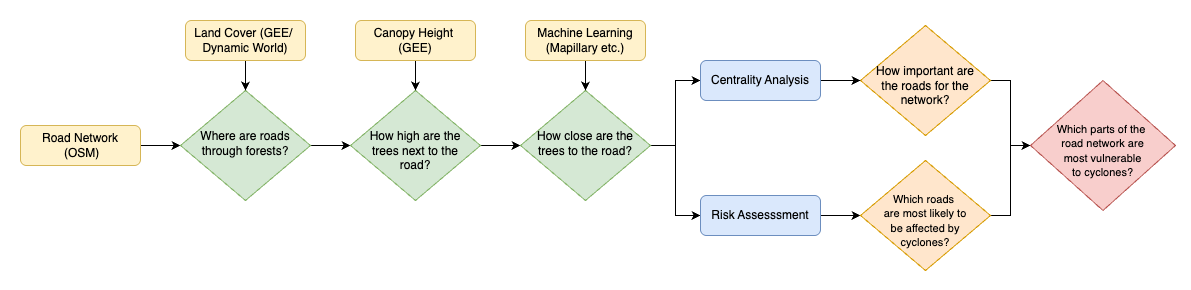

The diagram above was exported from draw.io. Its source (the exported page's mxGraphModel, read from the mxfile embedded in the PNG):
<mxGraphModel dx="2224" dy="861" grid="1" gridSize="10" guides="1" tooltips="1" connect="1" arrows="1" fold="1" page="1" pageScale="1" pageWidth="827" pageHeight="1169" math="0" shadow="0">
  <root>
    <mxCell id="WIyWlLk6GJQsqaUBKTNV-0" />
    <mxCell id="WIyWlLk6GJQsqaUBKTNV-1" parent="WIyWlLk6GJQsqaUBKTNV-0" />
    <mxCell id="o71ipLoolTRzGlL4Fzq4-3" value="" style="rounded=0;whiteSpace=wrap;html=1;strokeColor=none;" vertex="1" parent="WIyWlLk6GJQsqaUBKTNV-1">
      <mxGeometry x="-10" y="120" width="1190" height="290" as="geometry" />
    </mxCell>
    <mxCell id="LZuy0Zox7QurnlCDrTN2-2" value="" style="edgeStyle=orthogonalEdgeStyle;rounded=0;orthogonalLoop=1;jettySize=auto;html=1;" parent="WIyWlLk6GJQsqaUBKTNV-1" source="WIyWlLk6GJQsqaUBKTNV-3" target="WIyWlLk6GJQsqaUBKTNV-6" edge="1">
      <mxGeometry relative="1" as="geometry" />
    </mxCell>
    <mxCell id="WIyWlLk6GJQsqaUBKTNV-3" value="Road Network&lt;div&gt;&amp;nbsp;(OSM)&lt;/div&gt;" style="rounded=1;whiteSpace=wrap;html=1;fontSize=12;glass=0;strokeWidth=1;shadow=0;fillColor=#fff2cc;strokeColor=#d6b656;" parent="WIyWlLk6GJQsqaUBKTNV-1" vertex="1">
      <mxGeometry x="10" y="245" width="120" height="40" as="geometry" />
    </mxCell>
    <mxCell id="LZuy0Zox7QurnlCDrTN2-8" value="" style="edgeStyle=orthogonalEdgeStyle;rounded=0;orthogonalLoop=1;jettySize=auto;html=1;" parent="WIyWlLk6GJQsqaUBKTNV-1" source="WIyWlLk6GJQsqaUBKTNV-6" target="LZuy0Zox7QurnlCDrTN2-4" edge="1">
      <mxGeometry relative="1" as="geometry" />
    </mxCell>
    <mxCell id="WIyWlLk6GJQsqaUBKTNV-6" value="Where are roads through forests?" style="rhombus;whiteSpace=wrap;html=1;shadow=0;fontFamily=Helvetica;fontSize=12;align=center;strokeWidth=1;spacing=6;spacingTop=-4;fillColor=#d5e8d4;strokeColor=#82b366;" parent="WIyWlLk6GJQsqaUBKTNV-1" vertex="1">
      <mxGeometry x="170" y="210" width="130" height="110" as="geometry" />
    </mxCell>
    <mxCell id="LZuy0Zox7QurnlCDrTN2-1" style="edgeStyle=orthogonalEdgeStyle;rounded=0;orthogonalLoop=1;jettySize=auto;html=1;" parent="WIyWlLk6GJQsqaUBKTNV-1" source="WIyWlLk6GJQsqaUBKTNV-7" target="WIyWlLk6GJQsqaUBKTNV-6" edge="1">
      <mxGeometry relative="1" as="geometry" />
    </mxCell>
    <mxCell id="WIyWlLk6GJQsqaUBKTNV-7" value="Land Cover (GEE/&amp;nbsp;&lt;div&gt;Dynamic World&lt;span style=&quot;background-color: transparent; color: light-dark(rgb(0, 0, 0), rgb(255, 255, 255));&quot;&gt;)&lt;/span&gt;&lt;/div&gt;" style="rounded=1;whiteSpace=wrap;html=1;fontSize=12;glass=0;strokeWidth=1;shadow=0;fillColor=#fff2cc;strokeColor=#d6b656;" parent="WIyWlLk6GJQsqaUBKTNV-1" vertex="1">
      <mxGeometry x="175" y="140" width="120" height="40" as="geometry" />
    </mxCell>
    <mxCell id="LZuy0Zox7QurnlCDrTN2-12" value="" style="edgeStyle=orthogonalEdgeStyle;rounded=0;orthogonalLoop=1;jettySize=auto;html=1;" parent="WIyWlLk6GJQsqaUBKTNV-1" source="LZuy0Zox7QurnlCDrTN2-4" target="LZuy0Zox7QurnlCDrTN2-9" edge="1">
      <mxGeometry relative="1" as="geometry" />
    </mxCell>
    <mxCell id="LZuy0Zox7QurnlCDrTN2-4" value="&lt;div&gt;&lt;br&gt;&lt;/div&gt;&lt;div&gt;How high are the trees next to the road?&lt;/div&gt;" style="rhombus;whiteSpace=wrap;html=1;shadow=0;fontFamily=Helvetica;fontSize=12;align=center;strokeWidth=1;spacing=6;spacingTop=-4;fillColor=#d5e8d4;strokeColor=#82b366;" parent="WIyWlLk6GJQsqaUBKTNV-1" vertex="1">
      <mxGeometry x="340" y="210" width="130" height="110" as="geometry" />
    </mxCell>
    <mxCell id="LZuy0Zox7QurnlCDrTN2-7" value="" style="edgeStyle=orthogonalEdgeStyle;rounded=0;orthogonalLoop=1;jettySize=auto;html=1;" parent="WIyWlLk6GJQsqaUBKTNV-1" source="LZuy0Zox7QurnlCDrTN2-6" target="LZuy0Zox7QurnlCDrTN2-4" edge="1">
      <mxGeometry relative="1" as="geometry" />
    </mxCell>
    <mxCell id="LZuy0Zox7QurnlCDrTN2-6" value="Canopy Height&amp;nbsp;&lt;div&gt;(GEE)&lt;/div&gt;" style="rounded=1;whiteSpace=wrap;html=1;fontSize=12;glass=0;strokeWidth=1;shadow=0;fillColor=#fff2cc;strokeColor=#d6b656;" parent="WIyWlLk6GJQsqaUBKTNV-1" vertex="1">
      <mxGeometry x="345" y="140" width="120" height="40" as="geometry" />
    </mxCell>
    <mxCell id="LZuy0Zox7QurnlCDrTN2-22" style="edgeStyle=orthogonalEdgeStyle;rounded=0;orthogonalLoop=1;jettySize=auto;html=1;" parent="WIyWlLk6GJQsqaUBKTNV-1" source="LZuy0Zox7QurnlCDrTN2-9" target="LZuy0Zox7QurnlCDrTN2-17" edge="1">
      <mxGeometry relative="1" as="geometry" />
    </mxCell>
    <mxCell id="LZuy0Zox7QurnlCDrTN2-23" style="edgeStyle=orthogonalEdgeStyle;rounded=0;orthogonalLoop=1;jettySize=auto;html=1;" parent="WIyWlLk6GJQsqaUBKTNV-1" source="LZuy0Zox7QurnlCDrTN2-9" target="LZuy0Zox7QurnlCDrTN2-21" edge="1">
      <mxGeometry relative="1" as="geometry" />
    </mxCell>
    <mxCell id="LZuy0Zox7QurnlCDrTN2-9" value="&lt;div&gt;&lt;span style=&quot;background-color: transparent; color: light-dark(rgb(0, 0, 0), rgb(255, 255, 255));&quot;&gt;How close are the trees to the road?&lt;/span&gt;&lt;/div&gt;" style="rhombus;whiteSpace=wrap;html=1;shadow=0;fontFamily=Helvetica;fontSize=12;align=center;strokeWidth=1;spacing=6;spacingTop=-4;fillColor=#d5e8d4;strokeColor=#82b366;" parent="WIyWlLk6GJQsqaUBKTNV-1" vertex="1">
      <mxGeometry x="510" y="210" width="130" height="110" as="geometry" />
    </mxCell>
    <mxCell id="LZuy0Zox7QurnlCDrTN2-11" value="" style="edgeStyle=orthogonalEdgeStyle;rounded=0;orthogonalLoop=1;jettySize=auto;html=1;" parent="WIyWlLk6GJQsqaUBKTNV-1" source="LZuy0Zox7QurnlCDrTN2-10" target="LZuy0Zox7QurnlCDrTN2-9" edge="1">
      <mxGeometry relative="1" as="geometry" />
    </mxCell>
    <mxCell id="LZuy0Zox7QurnlCDrTN2-10" value="Machine Learning (Mapillary etc.)" style="rounded=1;whiteSpace=wrap;html=1;fontSize=12;glass=0;strokeWidth=1;shadow=0;fillColor=#fff2cc;strokeColor=#d6b656;" parent="WIyWlLk6GJQsqaUBKTNV-1" vertex="1">
      <mxGeometry x="515" y="140" width="120" height="40" as="geometry" />
    </mxCell>
    <mxCell id="o71ipLoolTRzGlL4Fzq4-1" style="edgeStyle=orthogonalEdgeStyle;rounded=0;orthogonalLoop=1;jettySize=auto;html=1;" edge="1" parent="WIyWlLk6GJQsqaUBKTNV-1" source="LZuy0Zox7QurnlCDrTN2-15" target="LZuy0Zox7QurnlCDrTN2-26">
      <mxGeometry relative="1" as="geometry" />
    </mxCell>
    <mxCell id="LZuy0Zox7QurnlCDrTN2-15" value="&lt;div&gt;&lt;span style=&quot;background-color: transparent; color: light-dark(rgb(0, 0, 0), rgb(255, 255, 255));&quot;&gt;&lt;br&gt;&lt;/span&gt;&lt;/div&gt;&lt;div&gt;&lt;span style=&quot;background-color: transparent; color: light-dark(rgb(0, 0, 0), rgb(255, 255, 255));&quot;&gt;How important are&lt;/span&gt;&lt;/div&gt;&lt;div&gt;&lt;span style=&quot;background-color: transparent; color: light-dark(rgb(0, 0, 0), rgb(255, 255, 255));&quot;&gt;the roads for the network?&lt;/span&gt;&lt;/div&gt;" style="rhombus;whiteSpace=wrap;html=1;shadow=0;fontFamily=Helvetica;fontSize=12;align=center;strokeWidth=1;spacing=6;spacingTop=-4;fillColor=#ffe6cc;strokeColor=#d79b00;" parent="WIyWlLk6GJQsqaUBKTNV-1" vertex="1">
      <mxGeometry x="850" y="145" width="130" height="110" as="geometry" />
    </mxCell>
    <mxCell id="LZuy0Zox7QurnlCDrTN2-20" value="" style="edgeStyle=orthogonalEdgeStyle;rounded=0;orthogonalLoop=1;jettySize=auto;html=1;" parent="WIyWlLk6GJQsqaUBKTNV-1" source="LZuy0Zox7QurnlCDrTN2-17" target="LZuy0Zox7QurnlCDrTN2-15" edge="1">
      <mxGeometry relative="1" as="geometry" />
    </mxCell>
    <mxCell id="LZuy0Zox7QurnlCDrTN2-25" value="" style="edgeStyle=orthogonalEdgeStyle;rounded=0;orthogonalLoop=1;jettySize=auto;html=1;" parent="WIyWlLk6GJQsqaUBKTNV-1" source="LZuy0Zox7QurnlCDrTN2-21" target="LZuy0Zox7QurnlCDrTN2-24" edge="1">
      <mxGeometry relative="1" as="geometry" />
    </mxCell>
    <mxCell id="LZuy0Zox7QurnlCDrTN2-21" value="Risk Assesssment" style="rounded=1;whiteSpace=wrap;html=1;fontSize=12;glass=0;strokeWidth=1;shadow=0;fillColor=#dae8fc;strokeColor=#6c8ebf;" parent="WIyWlLk6GJQsqaUBKTNV-1" vertex="1">
      <mxGeometry x="690" y="315" width="120" height="40" as="geometry" />
    </mxCell>
    <mxCell id="LZuy0Zox7QurnlCDrTN2-27" style="edgeStyle=orthogonalEdgeStyle;rounded=0;orthogonalLoop=1;jettySize=auto;html=1;entryX=0;entryY=0.5;entryDx=0;entryDy=0;" parent="WIyWlLk6GJQsqaUBKTNV-1" source="LZuy0Zox7QurnlCDrTN2-24" target="LZuy0Zox7QurnlCDrTN2-26" edge="1">
      <mxGeometry relative="1" as="geometry" />
    </mxCell>
    <mxCell id="LZuy0Zox7QurnlCDrTN2-24" value="&lt;div&gt;&lt;span style=&quot;font-size: 11px; background-color: transparent; color: light-dark(rgb(0, 0, 0), rgb(255, 255, 255));&quot;&gt;&lt;br&gt;&lt;/span&gt;&lt;/div&gt;&lt;div&gt;&lt;span style=&quot;font-size: 11px; background-color: transparent; color: light-dark(rgb(0, 0, 0), rgb(255, 255, 255));&quot;&gt;Which roads&amp;nbsp;&lt;/span&gt;&lt;/div&gt;&lt;div&gt;&lt;font style=&quot;font-size: 11px;&quot;&gt;are&amp;nbsp;&lt;/font&gt;&lt;span style=&quot;background-color: transparent; color: light-dark(rgb(0, 0, 0), rgb(255, 255, 255)); font-size: 11px;&quot;&gt;most likely to&lt;/span&gt;&lt;/div&gt;&lt;div&gt;&lt;font style=&quot;font-size: 11px;&quot;&gt;be affected by cyclones?&lt;/font&gt;&lt;/div&gt;" style="rhombus;whiteSpace=wrap;html=1;shadow=0;fontFamily=Helvetica;fontSize=12;align=center;strokeWidth=1;spacing=6;spacingTop=-4;fillColor=#ffe6cc;strokeColor=#d79b00;" parent="WIyWlLk6GJQsqaUBKTNV-1" vertex="1">
      <mxGeometry x="850" y="280" width="130" height="110" as="geometry" />
    </mxCell>
    <mxCell id="LZuy0Zox7QurnlCDrTN2-26" value="&lt;div&gt;&lt;span style=&quot;font-size: 11px; background-color: transparent; color: light-dark(rgb(0, 0, 0), rgb(255, 255, 255));&quot;&gt;&lt;br&gt;&lt;/span&gt;&lt;/div&gt;&lt;div&gt;&lt;span style=&quot;font-size: 11px; background-color: transparent; color: light-dark(rgb(0, 0, 0), rgb(255, 255, 255));&quot;&gt;Which parts of the&amp;nbsp;&lt;/span&gt;&lt;/div&gt;&lt;div&gt;&lt;span style=&quot;font-size: 11px; background-color: transparent; color: light-dark(rgb(0, 0, 0), rgb(255, 255, 255));&quot;&gt;road network are&lt;/span&gt;&lt;/div&gt;&lt;div&gt;&lt;span style=&quot;font-size: 11px; background-color: transparent; color: light-dark(rgb(0, 0, 0), rgb(255, 255, 255));&quot;&gt;most vulnerable&lt;/span&gt;&lt;/div&gt;&lt;div&gt;&lt;span style=&quot;font-size: 11px; background-color: transparent; color: light-dark(rgb(0, 0, 0), rgb(255, 255, 255));&quot;&gt;to cyclones?&lt;/span&gt;&lt;/div&gt;" style="rhombus;whiteSpace=wrap;html=1;shadow=0;fontFamily=Helvetica;fontSize=12;align=center;strokeWidth=1;spacing=6;spacingTop=-4;fillColor=#f8cecc;strokeColor=#b85450;" parent="WIyWlLk6GJQsqaUBKTNV-1" vertex="1">
      <mxGeometry x="1020" y="200" width="145" height="130" as="geometry" />
    </mxCell>
    <mxCell id="LZuy0Zox7QurnlCDrTN2-17" value="Centrality Analysis" style="rounded=1;whiteSpace=wrap;html=1;fontSize=12;glass=0;strokeWidth=1;shadow=0;fillColor=#dae8fc;strokeColor=#6c8ebf;" parent="WIyWlLk6GJQsqaUBKTNV-1" vertex="1">
      <mxGeometry x="690" y="180" width="120" height="40" as="geometry" />
    </mxCell>
  </root>
</mxGraphModel>